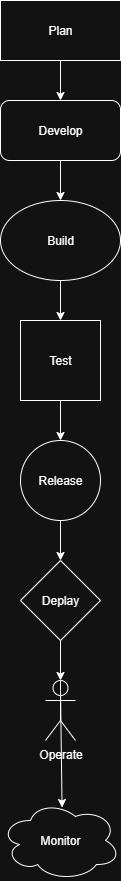

The diagram above was exported from draw.io. Its source (the exported page's mxGraphModel, read from the mxfile embedded in the PNG):
<mxGraphModel dx="1042" dy="562" grid="1" gridSize="10" guides="1" tooltips="1" connect="1" arrows="1" fold="1" page="1" pageScale="1" pageWidth="850" pageHeight="1100" math="0" shadow="0">
  <root>
    <mxCell id="0" />
    <mxCell id="1" parent="0" />
    <mxCell id="JvSHo0rT2Hz2IDXJV9Rf-1" value="Plan" style="rounded=0;whiteSpace=wrap;html=1;" vertex="1" parent="1">
      <mxGeometry x="350" y="30" width="120" height="60" as="geometry" />
    </mxCell>
    <mxCell id="JvSHo0rT2Hz2IDXJV9Rf-3" value="Build" style="ellipse;whiteSpace=wrap;html=1;" vertex="1" parent="1">
      <mxGeometry x="350" y="230" width="120" height="80" as="geometry" />
    </mxCell>
    <mxCell id="JvSHo0rT2Hz2IDXJV9Rf-4" value="Test" style="whiteSpace=wrap;html=1;aspect=fixed;" vertex="1" parent="1">
      <mxGeometry x="370" y="350" width="80" height="80" as="geometry" />
    </mxCell>
    <mxCell id="JvSHo0rT2Hz2IDXJV9Rf-5" value="Develop" style="rounded=1;whiteSpace=wrap;html=1;" vertex="1" parent="1">
      <mxGeometry x="350" y="130" width="120" height="60" as="geometry" />
    </mxCell>
    <mxCell id="JvSHo0rT2Hz2IDXJV9Rf-6" value="Release" style="ellipse;whiteSpace=wrap;html=1;aspect=fixed;" vertex="1" parent="1">
      <mxGeometry x="370" y="470" width="80" height="80" as="geometry" />
    </mxCell>
    <mxCell id="JvSHo0rT2Hz2IDXJV9Rf-7" value="Deplay" style="rhombus;whiteSpace=wrap;html=1;" vertex="1" parent="1">
      <mxGeometry x="370" y="590" width="80" height="80" as="geometry" />
    </mxCell>
    <mxCell id="JvSHo0rT2Hz2IDXJV9Rf-8" value="Operate" style="shape=umlActor;verticalLabelPosition=bottom;verticalAlign=top;html=1;outlineConnect=0;" vertex="1" parent="1">
      <mxGeometry x="395" y="710" width="30" height="60" as="geometry" />
    </mxCell>
    <mxCell id="JvSHo0rT2Hz2IDXJV9Rf-9" value="Monitor" style="ellipse;shape=cloud;whiteSpace=wrap;html=1;" vertex="1" parent="1">
      <mxGeometry x="350" y="830" width="120" height="80" as="geometry" />
    </mxCell>
    <mxCell id="JvSHo0rT2Hz2IDXJV9Rf-11" value="" style="endArrow=classic;html=1;rounded=0;entryX=0.5;entryY=0;entryDx=0;entryDy=0;exitX=0.5;exitY=1;exitDx=0;exitDy=0;" edge="1" parent="1" source="JvSHo0rT2Hz2IDXJV9Rf-1" target="JvSHo0rT2Hz2IDXJV9Rf-5">
      <mxGeometry width="50" height="50" relative="1" as="geometry">
        <mxPoint x="375" y="120" as="sourcePoint" />
        <mxPoint x="425" y="70" as="targetPoint" />
      </mxGeometry>
    </mxCell>
    <mxCell id="JvSHo0rT2Hz2IDXJV9Rf-12" value="" style="endArrow=classic;html=1;rounded=0;exitX=0.5;exitY=1;exitDx=0;exitDy=0;" edge="1" parent="1" source="JvSHo0rT2Hz2IDXJV9Rf-5">
      <mxGeometry width="50" height="50" relative="1" as="geometry">
        <mxPoint x="330" y="220" as="sourcePoint" />
        <mxPoint x="410" y="230" as="targetPoint" />
        <Array as="points">
          <mxPoint x="410" y="230" />
        </Array>
      </mxGeometry>
    </mxCell>
    <mxCell id="JvSHo0rT2Hz2IDXJV9Rf-13" value="" style="endArrow=classic;html=1;rounded=0;entryX=0.5;entryY=0;entryDx=0;entryDy=0;exitX=0.5;exitY=1;exitDx=0;exitDy=0;" edge="1" parent="1" source="JvSHo0rT2Hz2IDXJV9Rf-3" target="JvSHo0rT2Hz2IDXJV9Rf-4">
      <mxGeometry width="50" height="50" relative="1" as="geometry">
        <mxPoint x="330" y="330" as="sourcePoint" />
        <mxPoint x="380" y="280" as="targetPoint" />
      </mxGeometry>
    </mxCell>
    <mxCell id="JvSHo0rT2Hz2IDXJV9Rf-14" value="" style="endArrow=classic;html=1;rounded=0;entryX=0.5;entryY=0;entryDx=0;entryDy=0;exitX=0.5;exitY=1;exitDx=0;exitDy=0;" edge="1" parent="1" source="JvSHo0rT2Hz2IDXJV9Rf-4" target="JvSHo0rT2Hz2IDXJV9Rf-6">
      <mxGeometry width="50" height="50" relative="1" as="geometry">
        <mxPoint x="330" y="330" as="sourcePoint" />
        <mxPoint x="380" y="280" as="targetPoint" />
      </mxGeometry>
    </mxCell>
    <mxCell id="JvSHo0rT2Hz2IDXJV9Rf-15" value="" style="endArrow=classic;html=1;rounded=0;entryX=0.5;entryY=0;entryDx=0;entryDy=0;exitX=0.5;exitY=1;exitDx=0;exitDy=0;" edge="1" parent="1" source="JvSHo0rT2Hz2IDXJV9Rf-6" target="JvSHo0rT2Hz2IDXJV9Rf-7">
      <mxGeometry width="50" height="50" relative="1" as="geometry">
        <mxPoint x="330" y="560" as="sourcePoint" />
        <mxPoint x="380" y="510" as="targetPoint" />
      </mxGeometry>
    </mxCell>
    <mxCell id="JvSHo0rT2Hz2IDXJV9Rf-16" value="" style="endArrow=classic;html=1;rounded=0;entryX=0.5;entryY=0;entryDx=0;entryDy=0;entryPerimeter=0;exitX=0.5;exitY=1;exitDx=0;exitDy=0;" edge="1" parent="1" source="JvSHo0rT2Hz2IDXJV9Rf-7" target="JvSHo0rT2Hz2IDXJV9Rf-8">
      <mxGeometry width="50" height="50" relative="1" as="geometry">
        <mxPoint x="330" y="560" as="sourcePoint" />
        <mxPoint x="380" y="510" as="targetPoint" />
      </mxGeometry>
    </mxCell>
    <mxCell id="JvSHo0rT2Hz2IDXJV9Rf-17" value="" style="endArrow=classic;html=1;rounded=0;entryX=0.513;entryY=0.088;entryDx=0;entryDy=0;entryPerimeter=0;" edge="1" parent="1" source="JvSHo0rT2Hz2IDXJV9Rf-8" target="JvSHo0rT2Hz2IDXJV9Rf-9">
      <mxGeometry width="50" height="50" relative="1" as="geometry">
        <mxPoint x="330" y="720" as="sourcePoint" />
        <mxPoint x="380" y="670" as="targetPoint" />
        <Array as="points">
          <mxPoint x="410" y="720" />
        </Array>
      </mxGeometry>
    </mxCell>
  </root>
</mxGraphModel>